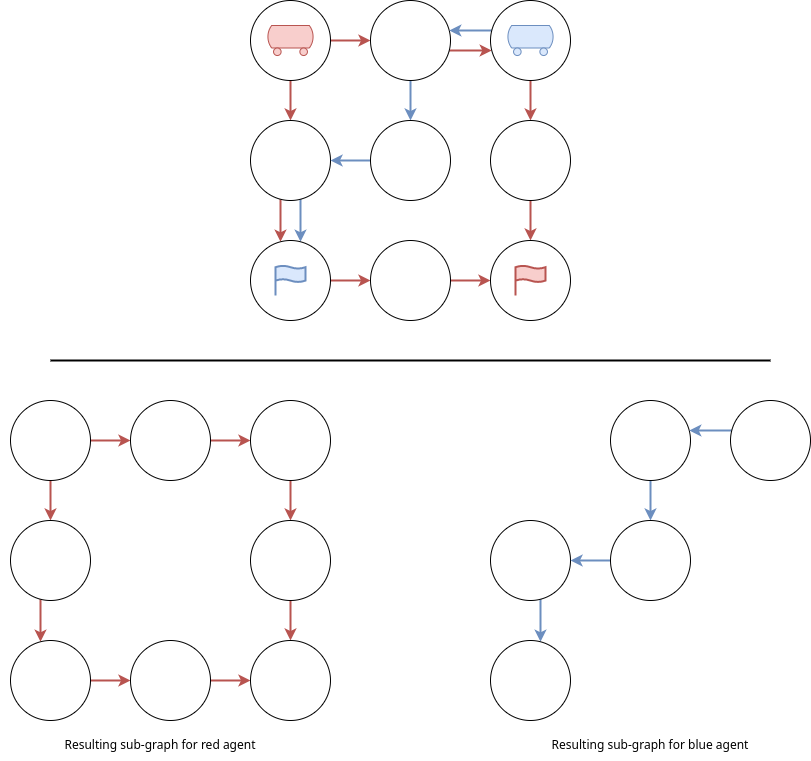

The diagram above was exported from draw.io. Its source (the exported page's mxGraphModel, read from the mxfile embedded in the PNG):
<mxGraphModel dx="1102" dy="905" grid="1" gridSize="10" guides="1" tooltips="1" connect="1" arrows="1" fold="1" page="1" pageScale="1" pageWidth="850" pageHeight="1100" math="0" shadow="0">
  <root>
    <mxCell id="0" />
    <mxCell id="1" parent="0" />
    <mxCell id="EXj8bZNYEg5Ko50YhmvC-11" value="" style="edgeStyle=orthogonalEdgeStyle;rounded=0;orthogonalLoop=1;jettySize=auto;html=1;strokeWidth=2;fillColor=#f8cecc;strokeColor=#b85450;" parent="1" source="EXj8bZNYEg5Ko50YhmvC-1" target="EXj8bZNYEg5Ko50YhmvC-2" edge="1">
      <mxGeometry relative="1" as="geometry" />
    </mxCell>
    <mxCell id="EXj8bZNYEg5Ko50YhmvC-15" value="" style="edgeStyle=orthogonalEdgeStyle;rounded=0;orthogonalLoop=1;jettySize=auto;html=1;strokeWidth=2;fillColor=#f8cecc;strokeColor=#b85450;" parent="1" source="EXj8bZNYEg5Ko50YhmvC-1" target="EXj8bZNYEg5Ko50YhmvC-5" edge="1">
      <mxGeometry relative="1" as="geometry" />
    </mxCell>
    <mxCell id="EXj8bZNYEg5Ko50YhmvC-1" value="" style="ellipse;whiteSpace=wrap;html=1;aspect=fixed;" parent="1" vertex="1">
      <mxGeometry x="280" y="40" width="80" height="80" as="geometry" />
    </mxCell>
    <mxCell id="EXj8bZNYEg5Ko50YhmvC-12" value="" style="edgeStyle=orthogonalEdgeStyle;rounded=0;orthogonalLoop=1;jettySize=auto;html=1;strokeWidth=2;fillColor=#f8cecc;strokeColor=#b85450;" parent="1" source="EXj8bZNYEg5Ko50YhmvC-2" target="EXj8bZNYEg5Ko50YhmvC-3" edge="1">
      <mxGeometry relative="1" as="geometry">
        <Array as="points">
          <mxPoint x="310" y="260" />
          <mxPoint x="310" y="260" />
        </Array>
      </mxGeometry>
    </mxCell>
    <mxCell id="EXj8bZNYEg5Ko50YhmvC-22" value="" style="edgeStyle=orthogonalEdgeStyle;rounded=0;orthogonalLoop=1;jettySize=auto;html=1;strokeWidth=2;fillColor=#dae8fc;strokeColor=#6c8ebf;" parent="1" source="EXj8bZNYEg5Ko50YhmvC-2" target="EXj8bZNYEg5Ko50YhmvC-3" edge="1">
      <mxGeometry relative="1" as="geometry">
        <Array as="points">
          <mxPoint x="330" y="260" />
          <mxPoint x="330" y="260" />
        </Array>
      </mxGeometry>
    </mxCell>
    <mxCell id="EXj8bZNYEg5Ko50YhmvC-2" value="" style="ellipse;whiteSpace=wrap;html=1;aspect=fixed;" parent="1" vertex="1">
      <mxGeometry x="280" y="160" width="80" height="80" as="geometry" />
    </mxCell>
    <mxCell id="EXj8bZNYEg5Ko50YhmvC-13" value="" style="edgeStyle=orthogonalEdgeStyle;rounded=0;orthogonalLoop=1;jettySize=auto;html=1;strokeWidth=2;fillColor=#f8cecc;strokeColor=#b85450;" parent="1" source="EXj8bZNYEg5Ko50YhmvC-3" target="EXj8bZNYEg5Ko50YhmvC-7" edge="1">
      <mxGeometry relative="1" as="geometry" />
    </mxCell>
    <mxCell id="EXj8bZNYEg5Ko50YhmvC-3" value="" style="ellipse;whiteSpace=wrap;html=1;aspect=fixed;" parent="1" vertex="1">
      <mxGeometry x="280" y="280" width="80" height="80" as="geometry" />
    </mxCell>
    <mxCell id="EXj8bZNYEg5Ko50YhmvC-16" value="" style="edgeStyle=orthogonalEdgeStyle;rounded=0;orthogonalLoop=1;jettySize=auto;html=1;strokeWidth=2;fillColor=#f8cecc;strokeColor=#b85450;" parent="1" source="EXj8bZNYEg5Ko50YhmvC-5" target="EXj8bZNYEg5Ko50YhmvC-8" edge="1">
      <mxGeometry relative="1" as="geometry">
        <Array as="points">
          <mxPoint x="500" y="90" />
          <mxPoint x="500" y="90" />
        </Array>
      </mxGeometry>
    </mxCell>
    <mxCell id="EXj8bZNYEg5Ko50YhmvC-20" value="" style="edgeStyle=orthogonalEdgeStyle;rounded=0;orthogonalLoop=1;jettySize=auto;html=1;strokeWidth=2;fillColor=#dae8fc;strokeColor=#6c8ebf;" parent="1" source="EXj8bZNYEg5Ko50YhmvC-5" target="EXj8bZNYEg5Ko50YhmvC-6" edge="1">
      <mxGeometry relative="1" as="geometry" />
    </mxCell>
    <mxCell id="EXj8bZNYEg5Ko50YhmvC-5" value="" style="ellipse;whiteSpace=wrap;html=1;aspect=fixed;" parent="1" vertex="1">
      <mxGeometry x="400" y="40" width="80" height="80" as="geometry" />
    </mxCell>
    <mxCell id="EXj8bZNYEg5Ko50YhmvC-21" value="" style="edgeStyle=orthogonalEdgeStyle;rounded=0;orthogonalLoop=1;jettySize=auto;html=1;strokeWidth=2;fillColor=#dae8fc;strokeColor=#6c8ebf;" parent="1" source="EXj8bZNYEg5Ko50YhmvC-6" target="EXj8bZNYEg5Ko50YhmvC-2" edge="1">
      <mxGeometry relative="1" as="geometry" />
    </mxCell>
    <mxCell id="EXj8bZNYEg5Ko50YhmvC-6" value="" style="ellipse;whiteSpace=wrap;html=1;aspect=fixed;" parent="1" vertex="1">
      <mxGeometry x="400" y="160" width="80" height="80" as="geometry" />
    </mxCell>
    <mxCell id="EXj8bZNYEg5Ko50YhmvC-14" value="" style="edgeStyle=orthogonalEdgeStyle;rounded=0;orthogonalLoop=1;jettySize=auto;html=1;strokeWidth=2;fillColor=#f8cecc;strokeColor=#b85450;" parent="1" source="EXj8bZNYEg5Ko50YhmvC-7" target="EXj8bZNYEg5Ko50YhmvC-10" edge="1">
      <mxGeometry relative="1" as="geometry" />
    </mxCell>
    <mxCell id="EXj8bZNYEg5Ko50YhmvC-7" value="" style="ellipse;whiteSpace=wrap;html=1;aspect=fixed;" parent="1" vertex="1">
      <mxGeometry x="400" y="280" width="80" height="80" as="geometry" />
    </mxCell>
    <mxCell id="EXj8bZNYEg5Ko50YhmvC-17" value="" style="edgeStyle=orthogonalEdgeStyle;rounded=0;orthogonalLoop=1;jettySize=auto;html=1;strokeWidth=2;fillColor=#f8cecc;strokeColor=#b85450;" parent="1" source="EXj8bZNYEg5Ko50YhmvC-8" target="EXj8bZNYEg5Ko50YhmvC-9" edge="1">
      <mxGeometry relative="1" as="geometry" />
    </mxCell>
    <mxCell id="EXj8bZNYEg5Ko50YhmvC-19" value="" style="edgeStyle=orthogonalEdgeStyle;rounded=0;orthogonalLoop=1;jettySize=auto;html=1;strokeWidth=2;fillColor=#dae8fc;strokeColor=#6c8ebf;" parent="1" source="EXj8bZNYEg5Ko50YhmvC-8" target="EXj8bZNYEg5Ko50YhmvC-5" edge="1">
      <mxGeometry relative="1" as="geometry">
        <Array as="points">
          <mxPoint x="500" y="70" />
          <mxPoint x="500" y="70" />
        </Array>
      </mxGeometry>
    </mxCell>
    <mxCell id="EXj8bZNYEg5Ko50YhmvC-8" value="" style="ellipse;whiteSpace=wrap;html=1;aspect=fixed;" parent="1" vertex="1">
      <mxGeometry x="520" y="40" width="80" height="80" as="geometry" />
    </mxCell>
    <mxCell id="EXj8bZNYEg5Ko50YhmvC-18" value="" style="edgeStyle=orthogonalEdgeStyle;rounded=0;orthogonalLoop=1;jettySize=auto;html=1;strokeWidth=2;fillColor=#f8cecc;strokeColor=#b85450;" parent="1" source="EXj8bZNYEg5Ko50YhmvC-9" target="EXj8bZNYEg5Ko50YhmvC-10" edge="1">
      <mxGeometry relative="1" as="geometry" />
    </mxCell>
    <mxCell id="EXj8bZNYEg5Ko50YhmvC-9" value="" style="ellipse;whiteSpace=wrap;html=1;aspect=fixed;" parent="1" vertex="1">
      <mxGeometry x="520" y="160" width="80" height="80" as="geometry" />
    </mxCell>
    <mxCell id="EXj8bZNYEg5Ko50YhmvC-10" value="" style="ellipse;whiteSpace=wrap;html=1;aspect=fixed;" parent="1" vertex="1">
      <mxGeometry x="520" y="280" width="80" height="80" as="geometry" />
    </mxCell>
    <mxCell id="EXj8bZNYEg5Ko50YhmvC-23" value="" style="edgeStyle=orthogonalEdgeStyle;rounded=0;orthogonalLoop=1;jettySize=auto;html=1;strokeWidth=2;fillColor=#f8cecc;strokeColor=#b85450;" parent="1" source="EXj8bZNYEg5Ko50YhmvC-25" target="EXj8bZNYEg5Ko50YhmvC-28" edge="1">
      <mxGeometry relative="1" as="geometry" />
    </mxCell>
    <mxCell id="EXj8bZNYEg5Ko50YhmvC-24" value="" style="edgeStyle=orthogonalEdgeStyle;rounded=0;orthogonalLoop=1;jettySize=auto;html=1;strokeWidth=2;fillColor=#f8cecc;strokeColor=#b85450;" parent="1" source="EXj8bZNYEg5Ko50YhmvC-25" target="EXj8bZNYEg5Ko50YhmvC-33" edge="1">
      <mxGeometry relative="1" as="geometry" />
    </mxCell>
    <mxCell id="EXj8bZNYEg5Ko50YhmvC-25" value="" style="ellipse;whiteSpace=wrap;html=1;aspect=fixed;" parent="1" vertex="1">
      <mxGeometry x="40" y="440" width="80" height="80" as="geometry" />
    </mxCell>
    <mxCell id="EXj8bZNYEg5Ko50YhmvC-26" value="" style="edgeStyle=orthogonalEdgeStyle;rounded=0;orthogonalLoop=1;jettySize=auto;html=1;strokeWidth=2;fillColor=#f8cecc;strokeColor=#b85450;" parent="1" source="EXj8bZNYEg5Ko50YhmvC-28" target="EXj8bZNYEg5Ko50YhmvC-30" edge="1">
      <mxGeometry relative="1" as="geometry">
        <Array as="points">
          <mxPoint x="70" y="660" />
          <mxPoint x="70" y="660" />
        </Array>
      </mxGeometry>
    </mxCell>
    <mxCell id="EXj8bZNYEg5Ko50YhmvC-28" value="" style="ellipse;whiteSpace=wrap;html=1;aspect=fixed;" parent="1" vertex="1">
      <mxGeometry x="40" y="560" width="80" height="80" as="geometry" />
    </mxCell>
    <mxCell id="EXj8bZNYEg5Ko50YhmvC-29" value="" style="edgeStyle=orthogonalEdgeStyle;rounded=0;orthogonalLoop=1;jettySize=auto;html=1;strokeWidth=2;fillColor=#f8cecc;strokeColor=#b85450;" parent="1" source="EXj8bZNYEg5Ko50YhmvC-30" target="EXj8bZNYEg5Ko50YhmvC-37" edge="1">
      <mxGeometry relative="1" as="geometry" />
    </mxCell>
    <mxCell id="EXj8bZNYEg5Ko50YhmvC-30" value="" style="ellipse;whiteSpace=wrap;html=1;aspect=fixed;" parent="1" vertex="1">
      <mxGeometry x="40" y="680" width="80" height="80" as="geometry" />
    </mxCell>
    <mxCell id="EXj8bZNYEg5Ko50YhmvC-31" value="" style="edgeStyle=orthogonalEdgeStyle;rounded=0;orthogonalLoop=1;jettySize=auto;html=1;strokeWidth=2;fillColor=#f8cecc;strokeColor=#b85450;" parent="1" source="EXj8bZNYEg5Ko50YhmvC-33" target="EXj8bZNYEg5Ko50YhmvC-40" edge="1">
      <mxGeometry relative="1" as="geometry">
        <Array as="points">
          <mxPoint x="260" y="480" />
          <mxPoint x="260" y="480" />
        </Array>
      </mxGeometry>
    </mxCell>
    <mxCell id="EXj8bZNYEg5Ko50YhmvC-33" value="" style="ellipse;whiteSpace=wrap;html=1;aspect=fixed;" parent="1" vertex="1">
      <mxGeometry x="160" y="440" width="80" height="80" as="geometry" />
    </mxCell>
    <mxCell id="EXj8bZNYEg5Ko50YhmvC-36" value="" style="edgeStyle=orthogonalEdgeStyle;rounded=0;orthogonalLoop=1;jettySize=auto;html=1;strokeWidth=2;fillColor=#f8cecc;strokeColor=#b85450;" parent="1" source="EXj8bZNYEg5Ko50YhmvC-37" target="EXj8bZNYEg5Ko50YhmvC-43" edge="1">
      <mxGeometry relative="1" as="geometry" />
    </mxCell>
    <mxCell id="EXj8bZNYEg5Ko50YhmvC-37" value="" style="ellipse;whiteSpace=wrap;html=1;aspect=fixed;" parent="1" vertex="1">
      <mxGeometry x="160" y="680" width="80" height="80" as="geometry" />
    </mxCell>
    <mxCell id="EXj8bZNYEg5Ko50YhmvC-38" value="" style="edgeStyle=orthogonalEdgeStyle;rounded=0;orthogonalLoop=1;jettySize=auto;html=1;strokeWidth=2;fillColor=#f8cecc;strokeColor=#b85450;" parent="1" source="EXj8bZNYEg5Ko50YhmvC-40" target="EXj8bZNYEg5Ko50YhmvC-42" edge="1">
      <mxGeometry relative="1" as="geometry" />
    </mxCell>
    <mxCell id="EXj8bZNYEg5Ko50YhmvC-40" value="" style="ellipse;whiteSpace=wrap;html=1;aspect=fixed;" parent="1" vertex="1">
      <mxGeometry x="280" y="440" width="80" height="80" as="geometry" />
    </mxCell>
    <mxCell id="EXj8bZNYEg5Ko50YhmvC-41" value="" style="edgeStyle=orthogonalEdgeStyle;rounded=0;orthogonalLoop=1;jettySize=auto;html=1;strokeWidth=2;fillColor=#f8cecc;strokeColor=#b85450;" parent="1" source="EXj8bZNYEg5Ko50YhmvC-42" target="EXj8bZNYEg5Ko50YhmvC-43" edge="1">
      <mxGeometry relative="1" as="geometry" />
    </mxCell>
    <mxCell id="EXj8bZNYEg5Ko50YhmvC-42" value="" style="ellipse;whiteSpace=wrap;html=1;aspect=fixed;" parent="1" vertex="1">
      <mxGeometry x="280" y="560" width="80" height="80" as="geometry" />
    </mxCell>
    <mxCell id="EXj8bZNYEg5Ko50YhmvC-43" value="" style="ellipse;whiteSpace=wrap;html=1;aspect=fixed;" parent="1" vertex="1">
      <mxGeometry x="280" y="680" width="80" height="80" as="geometry" />
    </mxCell>
    <mxCell id="EXj8bZNYEg5Ko50YhmvC-48" value="" style="edgeStyle=orthogonalEdgeStyle;rounded=0;orthogonalLoop=1;jettySize=auto;html=1;strokeWidth=2;fillColor=#dae8fc;strokeColor=#6c8ebf;" parent="1" source="EXj8bZNYEg5Ko50YhmvC-49" target="EXj8bZNYEg5Ko50YhmvC-51" edge="1">
      <mxGeometry relative="1" as="geometry">
        <Array as="points">
          <mxPoint x="570" y="660" />
          <mxPoint x="570" y="660" />
        </Array>
      </mxGeometry>
    </mxCell>
    <mxCell id="EXj8bZNYEg5Ko50YhmvC-49" value="" style="ellipse;whiteSpace=wrap;html=1;aspect=fixed;" parent="1" vertex="1">
      <mxGeometry x="520" y="560" width="80" height="80" as="geometry" />
    </mxCell>
    <mxCell id="EXj8bZNYEg5Ko50YhmvC-51" value="" style="ellipse;whiteSpace=wrap;html=1;aspect=fixed;" parent="1" vertex="1">
      <mxGeometry x="520" y="680" width="80" height="80" as="geometry" />
    </mxCell>
    <mxCell id="EXj8bZNYEg5Ko50YhmvC-53" value="" style="edgeStyle=orthogonalEdgeStyle;rounded=0;orthogonalLoop=1;jettySize=auto;html=1;strokeWidth=2;fillColor=#dae8fc;strokeColor=#6c8ebf;" parent="1" source="EXj8bZNYEg5Ko50YhmvC-54" target="EXj8bZNYEg5Ko50YhmvC-56" edge="1">
      <mxGeometry relative="1" as="geometry" />
    </mxCell>
    <mxCell id="EXj8bZNYEg5Ko50YhmvC-54" value="" style="ellipse;whiteSpace=wrap;html=1;aspect=fixed;" parent="1" vertex="1">
      <mxGeometry x="640" y="440" width="80" height="80" as="geometry" />
    </mxCell>
    <mxCell id="EXj8bZNYEg5Ko50YhmvC-55" value="" style="edgeStyle=orthogonalEdgeStyle;rounded=0;orthogonalLoop=1;jettySize=auto;html=1;strokeWidth=2;fillColor=#dae8fc;strokeColor=#6c8ebf;" parent="1" source="EXj8bZNYEg5Ko50YhmvC-56" target="EXj8bZNYEg5Ko50YhmvC-49" edge="1">
      <mxGeometry relative="1" as="geometry" />
    </mxCell>
    <mxCell id="EXj8bZNYEg5Ko50YhmvC-56" value="" style="ellipse;whiteSpace=wrap;html=1;aspect=fixed;" parent="1" vertex="1">
      <mxGeometry x="640" y="560" width="80" height="80" as="geometry" />
    </mxCell>
    <mxCell id="EXj8bZNYEg5Ko50YhmvC-60" value="" style="edgeStyle=orthogonalEdgeStyle;rounded=0;orthogonalLoop=1;jettySize=auto;html=1;strokeWidth=2;fillColor=#dae8fc;strokeColor=#6c8ebf;" parent="1" source="EXj8bZNYEg5Ko50YhmvC-61" target="EXj8bZNYEg5Ko50YhmvC-54" edge="1">
      <mxGeometry relative="1" as="geometry">
        <Array as="points">
          <mxPoint x="740" y="470" />
          <mxPoint x="740" y="470" />
        </Array>
      </mxGeometry>
    </mxCell>
    <mxCell id="EXj8bZNYEg5Ko50YhmvC-61" value="" style="ellipse;whiteSpace=wrap;html=1;aspect=fixed;" parent="1" vertex="1">
      <mxGeometry x="760" y="440" width="80" height="80" as="geometry" />
    </mxCell>
    <mxCell id="EXj8bZNYEg5Ko50YhmvC-65" value="" style="endArrow=none;html=1;rounded=0;strokeWidth=2;" parent="1" edge="1">
      <mxGeometry width="50" height="50" relative="1" as="geometry">
        <mxPoint x="80" y="400" as="sourcePoint" />
        <mxPoint x="800" y="400" as="targetPoint" />
      </mxGeometry>
    </mxCell>
    <mxCell id="IiXkkx53pyY0cw3HHxDF-1" value="" style="verticalLabelPosition=bottom;outlineConnect=0;align=center;dashed=0;html=1;verticalAlign=top;shape=mxgraph.pid.misc.tank_car,_tank_wagon;fillColor=#f8cecc;strokeColor=#b85450;" parent="1" vertex="1">
      <mxGeometry x="296.18" y="65" width="47.63" height="30" as="geometry" />
    </mxCell>
    <mxCell id="IiXkkx53pyY0cw3HHxDF-2" value="" style="verticalLabelPosition=bottom;outlineConnect=0;align=center;dashed=0;html=1;verticalAlign=top;shape=mxgraph.pid.misc.tank_car,_tank_wagon;fillColor=#dae8fc;strokeColor=#6c8ebf;" parent="1" vertex="1">
      <mxGeometry x="536.19" y="65" width="47.63" height="30" as="geometry" />
    </mxCell>
    <mxCell id="IiXkkx53pyY0cw3HHxDF-3" value="" style="html=1;verticalLabelPosition=bottom;align=center;labelBackgroundColor=#ffffff;verticalAlign=top;strokeWidth=2;strokeColor=#6c8ebf;shadow=0;dashed=0;shape=mxgraph.ios7.icons.flag;fillColor=#dae8fc;" parent="1" vertex="1">
      <mxGeometry x="305" y="305" width="30" height="30" as="geometry" />
    </mxCell>
    <mxCell id="IiXkkx53pyY0cw3HHxDF-4" value="" style="html=1;verticalLabelPosition=bottom;align=center;labelBackgroundColor=#ffffff;verticalAlign=top;strokeWidth=2;strokeColor=#b85450;shadow=0;dashed=0;shape=mxgraph.ios7.icons.flag;fillColor=#f8cecc;" parent="1" vertex="1">
      <mxGeometry x="545" y="305" width="30" height="30" as="geometry" />
    </mxCell>
    <mxCell id="IiXkkx53pyY0cw3HHxDF-5" value="Resulting sub-graph for red agent" style="text;html=1;strokeColor=none;fillColor=none;align=center;verticalAlign=middle;whiteSpace=wrap;rounded=0;" parent="1" vertex="1">
      <mxGeometry x="30" y="770" width="320" height="30" as="geometry" />
    </mxCell>
    <mxCell id="IiXkkx53pyY0cw3HHxDF-6" value="Resulting sub-graph for blue agent" style="text;html=1;strokeColor=none;fillColor=none;align=center;verticalAlign=middle;whiteSpace=wrap;rounded=0;" parent="1" vertex="1">
      <mxGeometry x="520" y="770" width="320" height="30" as="geometry" />
    </mxCell>
  </root>
</mxGraphModel>